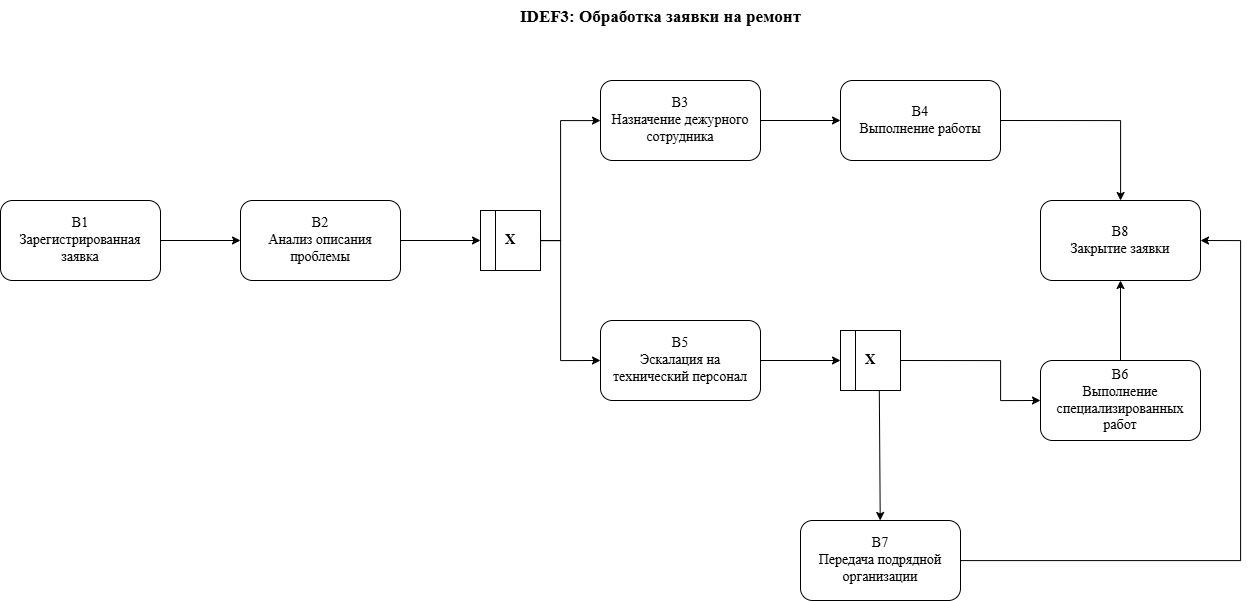

The diagram above was exported from draw.io. Its source (the exported page's mxGraphModel, read from the mxfile embedded in the PNG):
<mxGraphModel dx="2571" dy="1507" grid="1" gridSize="10" guides="1" tooltips="1" connect="1" arrows="1" fold="1" page="1" pageScale="1" pageWidth="827" pageHeight="1169" math="0" shadow="0">
  <root>
    <mxCell id="0" />
    <mxCell id="1" parent="0" />
    <mxCell id="SGz2EPfBuVMDEzECGB8M-1" parent="1" style="text;html=1;align=center;fontStyle=1;fontSize=17;fontFamily=Times New Roman;" value="IDEF3: Обработка заявки на ремонт" vertex="1">
      <mxGeometry height="40" width="680" x="450" y="220" as="geometry" />
    </mxCell>
    <mxCell id="SGz2EPfBuVMDEzECGB8M-2" parent="1" style="rounded=1;whiteSpace=wrap;html=1;fontSize=14;fontFamily=Times New Roman;align=center;" value="B1&#10;Зарегистрированная заявка" vertex="1">
      <mxGeometry height="80" width="160" x="130" y="420" as="geometry" />
    </mxCell>
    <mxCell id="SGz2EPfBuVMDEzECGB8M-3" edge="1" parent="1" source="SGz2EPfBuVMDEzECGB8M-4" style="edgeStyle=orthogonalEdgeStyle;rounded=0;orthogonalLoop=1;jettySize=auto;html=1;exitX=1;exitY=0.5;exitDx=0;exitDy=0;entryX=0;entryY=0.5;entryDx=0;entryDy=0;fontFamily=Times New Roman;fontSize=14;align=center;" target="SGz2EPfBuVMDEzECGB8M-21">
      <mxGeometry relative="1" as="geometry" />
    </mxCell>
    <mxCell id="SGz2EPfBuVMDEzECGB8M-4" parent="1" style="rounded=1;whiteSpace=wrap;html=1;fontSize=14;fontFamily=Times New Roman;align=center;" value="B2&#10;Анализ описания проблемы" vertex="1">
      <mxGeometry height="80" width="160" x="370" y="420" as="geometry" />
    </mxCell>
    <mxCell id="SGz2EPfBuVMDEzECGB8M-5" edge="1" parent="1" source="SGz2EPfBuVMDEzECGB8M-2" style="fontFamily=Times New Roman;fontSize=14;align=center;" target="SGz2EPfBuVMDEzECGB8M-4" value="">
      <mxGeometry relative="1" as="geometry" />
    </mxCell>
    <mxCell id="SGz2EPfBuVMDEzECGB8M-6" parent="1" style="rounded=1;whiteSpace=wrap;html=1;fontSize=14;fontFamily=Times New Roman;align=center;" value="B3&#10;Назначение дежурного сотрудника" vertex="1">
      <mxGeometry height="80" width="160" x="730" y="300" as="geometry" />
    </mxCell>
    <mxCell id="SGz2EPfBuVMDEzECGB8M-7" edge="1" parent="1" source="SGz2EPfBuVMDEzECGB8M-21" style="edgeStyle=orthogonalEdgeStyle;fontSize=14;exitX=1;exitY=0.25;exitDx=0;exitDy=0;rounded=0;curved=0;fontFamily=Times New Roman;align=center;" target="SGz2EPfBuVMDEzECGB8M-6" value="">
      <mxGeometry relative="1" as="geometry">
        <Array as="points">
          <mxPoint x="670" y="460" />
          <mxPoint x="690" y="460" />
          <mxPoint x="690" y="340" />
        </Array>
        <mxPoint x="620" y="495" as="sourcePoint" />
      </mxGeometry>
    </mxCell>
    <mxCell id="SGz2EPfBuVMDEzECGB8M-8" parent="1" style="rounded=1;whiteSpace=wrap;html=1;fontSize=14;fontFamily=Times New Roman;align=center;" value="B4&#10;Выполнение работы" vertex="1">
      <mxGeometry height="80" width="160" x="970" y="300" as="geometry" />
    </mxCell>
    <mxCell id="SGz2EPfBuVMDEzECGB8M-9" edge="1" parent="1" source="SGz2EPfBuVMDEzECGB8M-6" style="fontFamily=Times New Roman;fontSize=14;align=center;" target="SGz2EPfBuVMDEzECGB8M-8" value="">
      <mxGeometry relative="1" as="geometry" />
    </mxCell>
    <mxCell id="SGz2EPfBuVMDEzECGB8M-10" parent="1" style="rounded=1;whiteSpace=wrap;html=1;fontSize=14;fontFamily=Times New Roman;align=center;" value="B8&lt;br&gt;Закрытие заявки" vertex="1">
      <mxGeometry height="80" width="160" x="1170" y="420" as="geometry" />
    </mxCell>
    <mxCell id="SGz2EPfBuVMDEzECGB8M-11" edge="1" parent="1" source="SGz2EPfBuVMDEzECGB8M-8" style="exitX=1;exitY=0.5;exitDx=0;exitDy=0;edgeStyle=orthogonalEdgeStyle;rounded=0;curved=0;fontFamily=Times New Roman;fontSize=14;align=center;" target="SGz2EPfBuVMDEzECGB8M-10" value="">
      <mxGeometry relative="1" as="geometry" />
    </mxCell>
    <mxCell id="SGz2EPfBuVMDEzECGB8M-12" parent="1" style="rounded=1;whiteSpace=wrap;html=1;fontSize=14;fontFamily=Times New Roman;align=center;" value="B5&lt;br&gt;Эскалация на технический персонал" vertex="1">
      <mxGeometry height="80" width="160" x="730" y="540" as="geometry" />
    </mxCell>
    <mxCell id="SGz2EPfBuVMDEzECGB8M-13" edge="1" parent="1" source="SGz2EPfBuVMDEzECGB8M-21" style="edgeStyle=orthogonalEdgeStyle;fontSize=14;exitX=1;exitY=0.75;exitDx=0;exitDy=0;entryX=0;entryY=0.5;entryDx=0;entryDy=0;rounded=0;curved=0;fontFamily=Times New Roman;align=center;" target="SGz2EPfBuVMDEzECGB8M-12" value="">
      <mxGeometry relative="1" as="geometry">
        <Array as="points">
          <mxPoint x="670" y="460" />
          <mxPoint x="690" y="460" />
          <mxPoint x="690" y="580" />
        </Array>
        <mxPoint x="620" y="510" as="sourcePoint" />
        <mxPoint x="760.0344827586209" y="565" as="targetPoint" />
      </mxGeometry>
    </mxCell>
    <mxCell id="SGz2EPfBuVMDEzECGB8M-14" edge="1" parent="1" source="SGz2EPfBuVMDEzECGB8M-12" style="entryX=0;entryY=0.5;entryDx=0;entryDy=0;fontFamily=Times New Roman;fontSize=14;align=center;" target="SGz2EPfBuVMDEzECGB8M-23" value="">
      <mxGeometry relative="1" as="geometry">
        <mxPoint x="950" y="580" as="targetPoint" />
      </mxGeometry>
    </mxCell>
    <mxCell id="SGz2EPfBuVMDEzECGB8M-15" parent="1" style="rounded=1;whiteSpace=wrap;html=1;fontSize=14;fontFamily=Times New Roman;align=center;" value="B6&lt;br&gt;Выполнение специализированных работ" vertex="1">
      <mxGeometry height="80" width="160" x="1170" y="580" as="geometry" />
    </mxCell>
    <mxCell id="SGz2EPfBuVMDEzECGB8M-16" edge="1" parent="1" source="SGz2EPfBuVMDEzECGB8M-23" style="fontSize=14;exitX=1;exitY=0.5;exitDx=0;exitDy=0;edgeStyle=orthogonalEdgeStyle;rounded=0;curved=0;fontFamily=Times New Roman;align=center;entryX=0;entryY=0.5;entryDx=0;entryDy=0;" target="SGz2EPfBuVMDEzECGB8M-15" value="">
      <mxGeometry relative="1" as="geometry">
        <Array as="points">
          <mxPoint x="1130" y="580" />
          <mxPoint x="1130" y="620" />
        </Array>
        <mxPoint x="1050" y="570" as="sourcePoint" />
      </mxGeometry>
    </mxCell>
    <mxCell id="SGz2EPfBuVMDEzECGB8M-17" edge="1" parent="1" source="SGz2EPfBuVMDEzECGB8M-15" style="fontFamily=Times New Roman;fontSize=14;align=center;" target="SGz2EPfBuVMDEzECGB8M-10" value="">
      <mxGeometry relative="1" as="geometry" />
    </mxCell>
    <mxCell id="SGz2EPfBuVMDEzECGB8M-18" edge="1" parent="1" source="SGz2EPfBuVMDEzECGB8M-19" style="edgeStyle=orthogonalEdgeStyle;rounded=0;orthogonalLoop=1;jettySize=auto;html=1;entryX=1;entryY=0.5;entryDx=0;entryDy=0;" target="SGz2EPfBuVMDEzECGB8M-10">
      <mxGeometry relative="1" as="geometry">
        <Array as="points">
          <mxPoint x="1370" y="780" />
          <mxPoint x="1370" y="460" />
        </Array>
      </mxGeometry>
    </mxCell>
    <mxCell id="SGz2EPfBuVMDEzECGB8M-19" parent="1" style="rounded=1;whiteSpace=wrap;html=1;fontSize=14;fontFamily=Times New Roman;align=center;" value="B7&lt;br&gt;Передача подрядной организации" vertex="1">
      <mxGeometry height="80" width="160" x="930" y="740" as="geometry" />
    </mxCell>
    <mxCell id="SGz2EPfBuVMDEzECGB8M-20" edge="1" parent="1" source="SGz2EPfBuVMDEzECGB8M-23" style="fontSize=14;exitX=0.647;exitY=1.001;exitDx=0;exitDy=0;exitPerimeter=0;fontFamily=Times New Roman;align=center;" target="SGz2EPfBuVMDEzECGB8M-19" value="">
      <mxGeometry relative="1" as="geometry">
        <mxPoint x="990" y="640" as="sourcePoint" />
      </mxGeometry>
    </mxCell>
    <mxCell id="SGz2EPfBuVMDEzECGB8M-21" parent="1" style="rounded=0;whiteSpace=wrap;html=1;fontStyle=1;fontSize=14;fontFamily=Times New Roman;align=center;" value="X" vertex="1">
      <mxGeometry height="60" width="60" x="610" y="430" as="geometry" />
    </mxCell>
    <mxCell id="SGz2EPfBuVMDEzECGB8M-22" edge="1" parent="1" source="SGz2EPfBuVMDEzECGB8M-21" style="endArrow=none;html=1;rounded=0;entryX=0.25;entryY=0;entryDx=0;entryDy=0;exitX=0.25;exitY=1;exitDx=0;exitDy=0;fontFamily=Times New Roman;fontSize=14;align=center;" target="SGz2EPfBuVMDEzECGB8M-21" value="">
      <mxGeometry height="50" relative="1" width="50" as="geometry">
        <mxPoint x="370" y="690" as="sourcePoint" />
        <mxPoint x="420" y="640" as="targetPoint" />
      </mxGeometry>
    </mxCell>
    <mxCell id="SGz2EPfBuVMDEzECGB8M-23" parent="1" style="rounded=0;whiteSpace=wrap;html=1;fontStyle=1;fontSize=14;fontFamily=Times New Roman;align=center;" value="X" vertex="1">
      <mxGeometry height="60" width="60" x="970" y="550" as="geometry" />
    </mxCell>
    <mxCell id="SGz2EPfBuVMDEzECGB8M-24" edge="1" parent="1" source="SGz2EPfBuVMDEzECGB8M-23" style="endArrow=none;html=1;rounded=0;entryX=0.25;entryY=0;entryDx=0;entryDy=0;exitX=0.25;exitY=1;exitDx=0;exitDy=0;fontFamily=Times New Roman;fontSize=14;align=center;" target="SGz2EPfBuVMDEzECGB8M-23" value="">
      <mxGeometry height="50" relative="1" width="50" as="geometry">
        <mxPoint x="840" y="550" as="sourcePoint" />
        <mxPoint x="890" y="500" as="targetPoint" />
      </mxGeometry>
    </mxCell>
  </root>
</mxGraphModel>